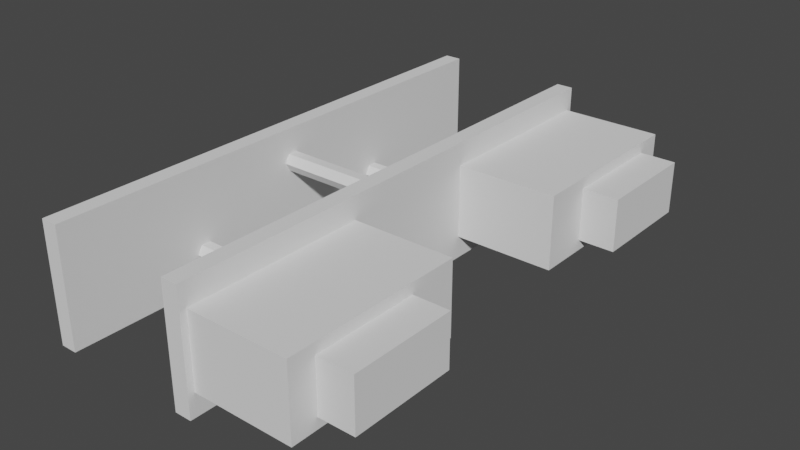 # Source: Link_2_BL_c.blend  (saved by Blender 2.92.15; exported with 4.5.12 LTS)
import bpy
from mathutils import Matrix  # noqa: F401  (used for matrix-valued properties, if any)

bpy.ops.wm.read_factory_settings(use_empty=True)
scene = bpy.context.scene
scene.name = 'Scene'

# ---- collections
col_collection = bpy.data.collections.new('Collection'); scene.collection.children.link(col_collection)

# ---- world
world_world = bpy.data.worlds.new('World'); scene.world = world_world
world_world.use_nodes = True; world_world.node_tree.nodes.clear()
_N = world_world.node_tree.nodes; _L = world_world.node_tree.links
n0 = _N.new('ShaderNodeOutputWorld'); n0.name = 'World Output'; n0.location = (300, 300)
n1 = _N.new('ShaderNodeBackground'); n1.name = 'Background'; n1.location = (10, 300)
n1.inputs[0].default_value = (0.05088, 0.05088, 0.05088, 1.0)
_L.new(n1.outputs[0], n0.inputs[0])
n0.is_active_output = True
world_world.color = (0.05088, 0.05088, 0.05088)
world_world.use_sun_shadow = False
world_world.sun_shadow_jitter_overblur = 0.0

# ---- meshes
me_link_2_bl_006 = bpy.data.meshes.new('Link 2 BL.006')
me_link_2_bl_006.from_pydata([(0.09515, -0.027, -0.01194), (0.09515, -0.027, 0.01566), (0.09515, -0.095, -0.01194), (0.09515, -0.095, 0.01566), (0.05715, 0.0975, -0.02036), (0.0508, 0.0975, -0.02036), (0.0508, -0.0975, -0.02036), (0.05715, -0.0975, -0.02036), (0.05715, 0.0975, 0.02409), (0.05715, -0.0975, 0.02409), (0.0508, 0.0975, 0.02409), (0.0508, -0.0975, 0.02409), (0.1086, -0.0454, 0.01166), (0.1086, -0.085, -0.007936), (0.1086, -0.0454, -0.007936), (0.1086, -0.085, 0.01166), (0.1086, 0.0454, -0.007936), (0.1086, 0.085, 0.01166), (0.1086, 0.0454, 0.01166), (0.1086, 0.085, -0.007936), (0.09515, 0.027, 0.01566), (0.09515, 0.027, -0.01194), (0.09515, 0.095, 0.01566), (0.09515, 0.095, -0.01194), (-0.003175, -0.0975, 0.02409), (0.003175, -0.0975, 0.02409), (-0.003175, -0.0975, -0.02036), (-0.003175, 0.0975, 0.02409), (0.003175, -0.0975, -0.02036), (0.003175, 0.0975, -0.02036), (-0.003175, 0.0975, -0.02036), (0.003175, 0.0975, 0.02409), (0.09515, 0.0454, -0.007936), (0.09515, 0.085, -0.007936), (0.09515, 0.085, 0.01166), (0.09515, 0.0454, 0.01166), (0.003175, 0.001833, 0.008214), (0.003175, -0.001833, 0.008214), (0.003175, -0.003666, 0.01139), (0.003175, -0.001833, 0.01456), (0.003175, 0.001833, 0.01456), (0.003175, 0.003666, 0.01139), (0.003175, 0.04434, -0.01084), (0.003175, 0.04067, -0.01084), (0.003175, 0.03884, -0.007661), (0.003175, 0.04067, -0.004486), (0.003175, 0.04434, -0.004486), (0.003175, 0.04617, -0.007661), (0.003175, -0.04066, -0.01084), (0.003175, -0.04433, -0.01084), (0.003175, -0.04616, -0.007661), (0.003175, -0.04433, -0.004486), (0.003175, -0.04066, -0.004486), (0.003175, -0.03883, -0.007661), (0.05715, 0.027, -0.01194), (0.05715, 0.095, 0.01566), (0.05715, 0.095, -0.01194), (0.05715, 0.027, 0.01566), (0.0508, -0.04616, -0.007661), (0.0508, -0.04433, -0.01084), (0.0508, -0.04609, -0.007535), (0.0508, -0.04066, -0.01084), (0.0508, -0.04433, -0.004486), (0.0508, -0.04066, -0.004486), (0.0508, 0.03918, -0.007068), (0.0508, 0.03884, -0.007661), (0.0508, -0.03883, -0.007661), (0.0508, 0.04067, -0.01084), (0.0508, 0.04434, -0.01084), (0.0508, -0.001833, 0.008214), (0.0508, -0.003666, 0.01139), (0.0508, 0.001833, 0.008214), (0.0508, 0.001905, 0.008338), (0.0508, -0.001833, 0.01456), (0.0508, 0.04067, -0.004486), (0.0508, 0.003666, 0.01139), (0.0508, 0.04617, -0.007661), (0.0508, 0.04441, -0.004612), (0.0508, 0.04434, -0.004486), (0.0508, 0.001833, 0.01456), (0.05715, -0.095, 0.01566), (0.05715, -0.027, 0.01566), (0.09515, -0.085, 0.01166), (0.09515, -0.0454, 0.01166), (0.09515, -0.0454, -0.007936), (0.09515, -0.085, -0.007936), (0.05715, -0.095, -0.01194), (0.05715, -0.027, -0.01194)], [], [(11, 8, 10), (7, 5, 4), (7, 11, 6), (10, 4, 5), (15, 14, 12), (19, 18, 16), (28, 24, 26), (29, 26, 30), (26, 27, 30), (30, 31, 29), (31, 24, 25), (19, 32, 33), (18, 34, 35), (16, 35, 32), (17, 33, 34), (33, 22, 34), (32, 35, 20), (40, 41, 45), (11, 9, 8), (43, 28, 29), (7, 9, 11), (4, 55, 56), (11, 58, 6), (64, 75, 74), (76, 10, 5), (10, 78, 79), (21, 56, 23), (22, 56, 55), (20, 54, 21), (22, 57, 20), (36, 69, 37), (37, 70, 38), (38, 73, 39), (40, 73, 79), (40, 75, 41), (41, 75, 72), (42, 67, 43), (43, 65, 44), (44, 65, 64), (46, 74, 78), (46, 78, 77), (42, 76, 68), (48, 59, 49), (49, 58, 50), (50, 58, 60), (52, 62, 63), (52, 66, 53), (48, 66, 61), (3, 81, 80), (3, 85, 82), (0, 1, 84), (2, 80, 86), (81, 0, 87), (0, 86, 87), (15, 83, 82), (14, 85, 84), (12, 84, 83), (13, 82, 85), (80, 7, 86), (8, 9, 81), (7, 6, 5), (10, 8, 4), (15, 13, 14), (19, 17, 18), (28, 25, 24), (29, 28, 26), (26, 24, 27), (30, 27, 31), (31, 27, 24), (19, 16, 32), (18, 17, 34), (16, 18, 35), (17, 19, 33), (33, 23, 22), (35, 34, 22), (21, 23, 32), (23, 33, 32), (35, 22, 20), (21, 32, 20), (52, 53, 38), (53, 37, 38), (28, 50, 25), (50, 51, 25), (51, 52, 39), (52, 38, 39), (47, 29, 31), (46, 47, 31), (25, 51, 39), (25, 39, 40), (45, 46, 40), (46, 31, 40), (36, 44, 41), (44, 45, 41), (31, 25, 40), (43, 44, 36), (36, 37, 48), (37, 53, 48), (43, 36, 48), (49, 50, 28), (43, 48, 28), (48, 49, 28), (29, 47, 42), (29, 42, 43), (4, 8, 55), (11, 60, 58), (64, 72, 75), (76, 77, 10), (71, 72, 65), (72, 64, 65), (69, 71, 67), (71, 65, 67), (68, 76, 5), (6, 58, 59), (6, 59, 61), (68, 5, 67), (5, 6, 67), (67, 6, 61), (69, 67, 61), (69, 61, 66), (70, 69, 66), (70, 66, 63), (73, 70, 63), (62, 60, 11), (73, 63, 62), (74, 75, 79), (73, 62, 11), (78, 74, 79), (79, 73, 10), (73, 11, 10), (10, 77, 78), (21, 54, 56), (22, 23, 56), (20, 57, 54), (22, 55, 57), (36, 71, 69), (37, 69, 70), (38, 70, 73), (40, 39, 73), (40, 79, 75), (72, 71, 36), (36, 41, 72), (42, 68, 67), (43, 67, 65), (74, 45, 64), (45, 44, 64), (46, 45, 74), (76, 47, 77), (47, 46, 77), (42, 47, 76), (48, 61, 59), (49, 59, 58), (62, 51, 60), (51, 50, 60), (52, 51, 62), (52, 63, 66), (48, 53, 66), (3, 1, 81), (3, 2, 85), (84, 85, 2), (1, 3, 83), (3, 82, 83), (84, 2, 0), (1, 83, 84), (2, 3, 80), (81, 1, 0), (0, 2, 86), (15, 12, 83), (14, 13, 85), (12, 14, 84), (13, 15, 82), (80, 9, 7), (87, 86, 7), (7, 4, 54), (4, 56, 54), (87, 7, 54), (57, 55, 8), (87, 54, 57), (9, 80, 81), (81, 87, 57), (57, 8, 81)])
me_link_2_bl_006.use_remesh_fix_poles = True
me_link_2_bl_006.use_remesh_preserve_attributes = False
me_link_2_bl_006.use_mirror_vertex_groups = False
me_link_2_bl_006.update()

# ---- objects
ob_link_2_bl_006 = bpy.data.objects.new('Link 2 BL.006', me_link_2_bl_006)

# ---- transforms, parenting, visibility, modifiers, constraints
ob_link_2_bl_006.location = (-0.0256, 0.075, -0.001864)
ob_link_2_bl_006.rotation_euler = (6.283, 6.283, -5.697e-14)
ob_link_2_bl_006.lineart.crease_threshold = 0.0

# ---- collection membership
col_collection.objects.link(ob_link_2_bl_006)

# ---- scene / render settings (as saved in the file)
scene.frame_start = 1; scene.frame_end = 250; scene.frame_set(1)
scene.render.engine = 'BLENDER_EEVEE_NEXT'
scene.cycles.use_denoising = False
scene.cycles.samples = 128
scene.cycles.sampling_pattern = 'TABULATED_SOBOL'
scene.cycles.use_adaptive_sampling = False
scene.cycles.use_light_tree = False
scene.view_settings.view_transform = 'Filmic'
bpy.context.view_layer.update()

# ---- added for rendering (the .blend has no active camera and no usable light): camera, sun
cam_auto = bpy.data.cameras.new('AutoCamera')
cam_auto.lens = 50.0
cam_auto.sensor_width = 36.0
cam_auto.clip_end = 1000.0
ob_auto_camera = bpy.data.objects.new('AutoCamera', cam_auto)
scene.collection.objects.link(ob_auto_camera)
ob_auto_camera.location = (0.239049, -0.179354, 0.16957)
ob_auto_camera.rotation_euler = (1.09748, -7.21219e-08, 0.694738)
scene.camera = ob_auto_camera
light_auto_sun = bpy.data.lights.new('AutoSun', 'SUN')
light_auto_sun.energy = 3.0
light_auto_sun.angle = 0.0523599
ob_auto_sun = bpy.data.objects.new('AutoSun', light_auto_sun)
scene.collection.objects.link(ob_auto_sun)
ob_auto_sun.rotation_euler = (0.872665, 0.174533, 0.523599)
bpy.context.view_layer.update()
